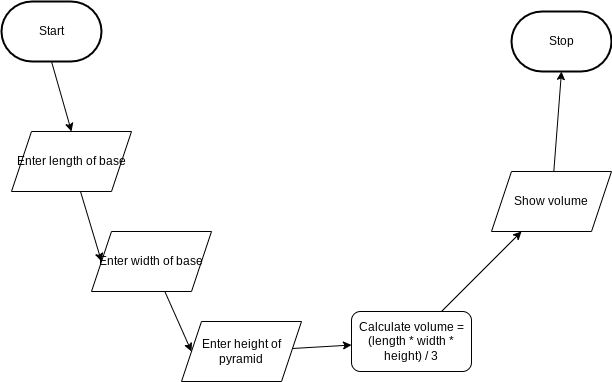

The diagram above was exported from draw.io. Its source (the exported page's mxGraphModel, read from the mxfile embedded in the PNG):
<mxGraphModel dx="702" dy="477" grid="1" gridSize="10" guides="1" tooltips="1" connect="1" arrows="1" fold="1" page="1" pageScale="1" pageWidth="850" pageHeight="1100" math="0" shadow="0">
  <root>
    <mxCell id="0" />
    <mxCell id="1" parent="0" />
    <mxCell id="7" style="edgeStyle=none;html=1;exitX=0.5;exitY=1;exitDx=0;exitDy=0;exitPerimeter=0;entryX=0.5;entryY=0;entryDx=0;entryDy=0;" edge="1" parent="1" source="2" target="6">
      <mxGeometry relative="1" as="geometry" />
    </mxCell>
    <mxCell id="2" value="Start" style="strokeWidth=2;html=1;shape=mxgraph.flowchart.terminator;whiteSpace=wrap;" parent="1" vertex="1">
      <mxGeometry x="60" y="120" width="100" height="60" as="geometry" />
    </mxCell>
    <mxCell id="3" value="Stop" style="strokeWidth=2;html=1;shape=mxgraph.flowchart.terminator;whiteSpace=wrap;" parent="1" vertex="1">
      <mxGeometry x="570" y="130" width="100" height="60" as="geometry" />
    </mxCell>
    <mxCell id="23" style="edgeStyle=none;html=1;entryX=0;entryY=0.5;entryDx=0;entryDy=0;" edge="1" parent="1" source="6" target="8">
      <mxGeometry relative="1" as="geometry" />
    </mxCell>
    <mxCell id="6" value="Enter length of base" style="shape=parallelogram;perimeter=parallelogramPerimeter;whiteSpace=wrap;html=1;fixedSize=1;" vertex="1" parent="1">
      <mxGeometry x="70" y="250" width="120" height="60" as="geometry" />
    </mxCell>
    <mxCell id="21" style="edgeStyle=none;html=1;entryX=0;entryY=0.5;entryDx=0;entryDy=0;" edge="1" parent="1" source="8" target="9">
      <mxGeometry relative="1" as="geometry" />
    </mxCell>
    <mxCell id="8" value="Enter width of base" style="shape=parallelogram;perimeter=parallelogramPerimeter;whiteSpace=wrap;html=1;fixedSize=1;" vertex="1" parent="1">
      <mxGeometry x="150" y="350" width="120" height="60" as="geometry" />
    </mxCell>
    <mxCell id="20" style="edgeStyle=none;html=1;" edge="1" parent="1" source="9" target="12">
      <mxGeometry relative="1" as="geometry" />
    </mxCell>
    <mxCell id="9" value="Enter height of pyramid" style="shape=parallelogram;perimeter=parallelogramPerimeter;whiteSpace=wrap;html=1;fixedSize=1;" vertex="1" parent="1">
      <mxGeometry x="240" y="440" width="120" height="60" as="geometry" />
    </mxCell>
    <mxCell id="24" style="edgeStyle=none;html=1;entryX=0.25;entryY=1;entryDx=0;entryDy=0;" edge="1" parent="1" source="12" target="14">
      <mxGeometry relative="1" as="geometry" />
    </mxCell>
    <mxCell id="12" value="Calculate volume = (length * width * height) / 3" style="rounded=1;whiteSpace=wrap;html=1;" vertex="1" parent="1">
      <mxGeometry x="410" y="430" width="120" height="60" as="geometry" />
    </mxCell>
    <mxCell id="19" style="edgeStyle=none;html=1;entryX=0.5;entryY=1;entryDx=0;entryDy=0;entryPerimeter=0;" edge="1" parent="1" source="14" target="3">
      <mxGeometry relative="1" as="geometry" />
    </mxCell>
    <mxCell id="14" value="Show volume" style="shape=parallelogram;perimeter=parallelogramPerimeter;whiteSpace=wrap;html=1;fixedSize=1;" vertex="1" parent="1">
      <mxGeometry x="550" y="290" width="120" height="60" as="geometry" />
    </mxCell>
  </root>
</mxGraphModel>